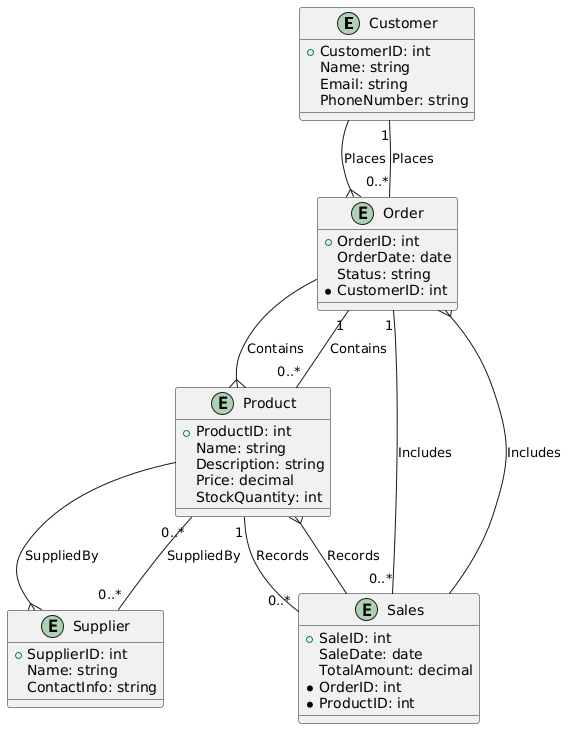

The diagram above was rendered by PlantUML. Its source (embedded in the PNG):
@startuml
' Define the entities
entity "Customer" as customer {
    +CustomerID: int
    Name: string
    Email: string
    PhoneNumber: string
}

entity "Order" as order {
    +OrderID: int
    OrderDate: date
    Status: string
    *CustomerID: int
}

entity "Product" as product {
    +ProductID: int
    Name: string
    Description: string
    Price: decimal
    StockQuantity: int
}

entity "Sales" as sales {
    +SaleID: int
    SaleDate: date
    TotalAmount: decimal
    *OrderID: int
    *ProductID: int
}

entity "Supplier" as supplier {
    +SupplierID: int
    Name: string
    ContactInfo: string
}

' Define relationships
customer --{ order : Places
order --{ product : Contains
product --{ supplier : SuppliedBy
sales --{ order : Includes
sales --{ product : Records

' Define cardinality
customer "1" -- "0..*" order : Places
order "1" -- "0..*" product : Contains
product "0..*" -- "0..*" supplier : SuppliedBy
order "1" -- "0..*" sales : Includes
product "1" -- "0..*" sales : Records
@enduml